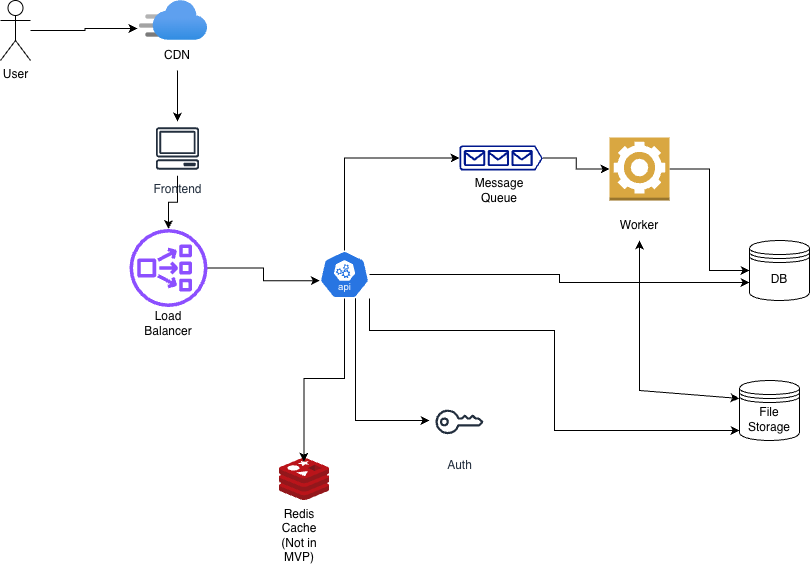

The diagram above was exported from draw.io. Its source (the exported page's mxGraphModel, read from the mxfile embedded in the PNG):
<mxGraphModel dx="1099" dy="758" grid="1" gridSize="10" guides="1" tooltips="1" connect="1" arrows="1" fold="1" page="1" pageScale="1" pageWidth="850" pageHeight="1100" math="0" shadow="0">
  <root>
    <mxCell id="0" />
    <mxCell id="1" parent="0" />
    <mxCell id="GctPPJcisbDMR7w0a48T-1" parent="1" style="shape=umlActor;verticalLabelPosition=bottom;verticalAlign=top;html=1;outlineConnect=0;" value="User" vertex="1">
      <mxGeometry height="60" width="30" x="11" y="130" as="geometry" />
    </mxCell>
    <mxCell id="GctPPJcisbDMR7w0a48T-71" edge="1" parent="1" source="GctPPJcisbDMR7w0a48T-2" style="edgeStyle=orthogonalEdgeStyle;rounded=0;orthogonalLoop=1;jettySize=auto;html=1;" target="GctPPJcisbDMR7w0a48T-41">
      <mxGeometry relative="1" as="geometry" />
    </mxCell>
    <mxCell id="GctPPJcisbDMR7w0a48T-2" parent="1" style="sketch=0;outlineConnect=0;fontColor=#232F3E;gradientColor=none;strokeColor=#232F3E;fillColor=#ffffff;dashed=0;verticalLabelPosition=bottom;verticalAlign=top;align=center;html=1;fontSize=12;fontStyle=0;aspect=fixed;shape=mxgraph.aws4.resourceIcon;resIcon=mxgraph.aws4.client;" value="Frontend" vertex="1">
      <mxGeometry height="54" width="54" x="161" y="251" as="geometry" />
    </mxCell>
    <mxCell id="GctPPJcisbDMR7w0a48T-3" parent="1" style="shape=datastore;whiteSpace=wrap;html=1;" value="File Storage" vertex="1">
      <mxGeometry height="60" width="60" x="750" y="510" as="geometry" />
    </mxCell>
    <mxCell id="GctPPJcisbDMR7w0a48T-4" parent="1" style="shape=datastore;whiteSpace=wrap;html=1;" value="DB" vertex="1">
      <mxGeometry height="60" width="60" x="760" y="370" as="geometry" />
    </mxCell>
    <mxCell id="GctPPJcisbDMR7w0a48T-57" edge="1" parent="1" source="GctPPJcisbDMR7w0a48T-6" style="edgeStyle=orthogonalEdgeStyle;rounded=0;orthogonalLoop=1;jettySize=auto;html=1;exitX=0.72;exitY=0.99;exitDx=0;exitDy=0;exitPerimeter=0;" target="GctPPJcisbDMR7w0a48T-51">
      <mxGeometry relative="1" as="geometry">
        <Array as="points">
          <mxPoint x="366" y="550" />
        </Array>
      </mxGeometry>
    </mxCell>
    <mxCell id="GctPPJcisbDMR7w0a48T-72" edge="1" parent="1" source="GctPPJcisbDMR7w0a48T-6" style="edgeStyle=orthogonalEdgeStyle;rounded=0;orthogonalLoop=1;jettySize=auto;html=1;entryX=0;entryY=0.7;entryDx=0;entryDy=0;" target="GctPPJcisbDMR7w0a48T-4">
      <mxGeometry relative="1" as="geometry" />
    </mxCell>
    <mxCell id="GctPPJcisbDMR7w0a48T-6" parent="1" style="aspect=fixed;sketch=0;html=1;dashed=0;whitespace=wrap;verticalLabelPosition=bottom;verticalAlign=top;fillColor=#2875E2;strokeColor=#ffffff;points=[[0.005,0.63,0],[0.1,0.2,0],[0.9,0.2,0],[0.5,0,0],[0.995,0.63,0],[0.72,0.99,0],[0.5,1,0],[0.28,0.99,0]];shape=mxgraph.kubernetes.icon2;kubernetesLabel=1;prIcon=api" value="" vertex="1">
      <mxGeometry height="48" width="50" x="330" y="380" as="geometry" />
    </mxCell>
    <mxCell id="GctPPJcisbDMR7w0a48T-59" edge="1" parent="1" source="GctPPJcisbDMR7w0a48T-8" style="edgeStyle=orthogonalEdgeStyle;rounded=0;orthogonalLoop=1;jettySize=auto;html=1;entryX=0;entryY=0.5;entryDx=0;entryDy=0;" target="GctPPJcisbDMR7w0a48T-4">
      <mxGeometry relative="1" as="geometry" />
    </mxCell>
    <mxCell id="GctPPJcisbDMR7w0a48T-8" parent="1" style="outlineConnect=0;dashed=0;verticalLabelPosition=bottom;verticalAlign=top;align=center;html=1;shape=mxgraph.aws3.worker;fillColor=#D9A741;gradientColor=none;" value="" vertex="1">
      <mxGeometry height="63" width="60" x="620" y="267" as="geometry" />
    </mxCell>
    <mxCell id="GctPPJcisbDMR7w0a48T-22" parent="1" style="text;html=1;whiteSpace=wrap;strokeColor=none;fillColor=none;align=center;verticalAlign=middle;rounded=0;" value="Worker" vertex="1">
      <mxGeometry height="30" width="60" x="620" y="340" as="geometry" />
    </mxCell>
    <mxCell id="GctPPJcisbDMR7w0a48T-32" parent="1" style="image;sketch=0;aspect=fixed;html=1;points=[];align=center;fontSize=12;image=img/lib/mscae/Cache_Redis_Product.svg;" value="" vertex="1">
      <mxGeometry height="42" width="50" x="290" y="588" as="geometry" />
    </mxCell>
    <mxCell id="GctPPJcisbDMR7w0a48T-35" parent="1" style="image;aspect=fixed;html=1;points=[];align=center;fontSize=12;image=img/lib/azure2/networking/CDN_Profiles.svg;" value="" vertex="1">
      <mxGeometry height="40" width="68" x="150" y="130" as="geometry" />
    </mxCell>
    <mxCell id="GctPPJcisbDMR7w0a48T-67" edge="1" parent="1" source="GctPPJcisbDMR7w0a48T-38" style="edgeStyle=orthogonalEdgeStyle;rounded=0;orthogonalLoop=1;jettySize=auto;html=1;" target="GctPPJcisbDMR7w0a48T-2">
      <mxGeometry relative="1" as="geometry" />
    </mxCell>
    <mxCell id="GctPPJcisbDMR7w0a48T-38" parent="1" style="text;html=1;whiteSpace=wrap;strokeColor=none;fillColor=none;align=center;verticalAlign=middle;rounded=0;" value="CDN" vertex="1">
      <mxGeometry height="30" width="60" x="158" y="170" as="geometry" />
    </mxCell>
    <mxCell id="GctPPJcisbDMR7w0a48T-40" parent="1" style="text;html=1;whiteSpace=wrap;strokeColor=none;fillColor=none;align=center;verticalAlign=middle;rounded=0;" value="Redis Cache&lt;div&gt;(Not in MVP)&lt;/div&gt;" vertex="1">
      <mxGeometry height="30" width="60" x="280" y="650" as="geometry" />
    </mxCell>
    <mxCell id="GctPPJcisbDMR7w0a48T-41" parent="1" style="sketch=0;outlineConnect=0;fontColor=#232F3E;gradientColor=none;fillColor=#8C4FFF;strokeColor=none;dashed=0;verticalLabelPosition=bottom;verticalAlign=top;align=center;html=1;fontSize=12;fontStyle=0;aspect=fixed;pointerEvents=1;shape=mxgraph.aws4.network_load_balancer;" value="" vertex="1">
      <mxGeometry height="78" width="78" x="140" y="358.5" as="geometry" />
    </mxCell>
    <mxCell id="GctPPJcisbDMR7w0a48T-47" edge="1" parent="1" source="GctPPJcisbDMR7w0a48T-41" style="edgeStyle=orthogonalEdgeStyle;rounded=0;orthogonalLoop=1;jettySize=auto;html=1;entryX=0.005;entryY=0.63;entryDx=0;entryDy=0;entryPerimeter=0;" target="GctPPJcisbDMR7w0a48T-6">
      <mxGeometry relative="1" as="geometry" />
    </mxCell>
    <mxCell id="GctPPJcisbDMR7w0a48T-48" parent="1" style="text;html=1;whiteSpace=wrap;strokeColor=none;fillColor=none;align=center;verticalAlign=middle;rounded=0;" value="Load Balancer" vertex="1">
      <mxGeometry height="30" width="60" x="149" y="438" as="geometry" />
    </mxCell>
    <mxCell id="GctPPJcisbDMR7w0a48T-50" edge="1" parent="1" source="GctPPJcisbDMR7w0a48T-6" style="edgeStyle=orthogonalEdgeStyle;rounded=0;orthogonalLoop=1;jettySize=auto;html=1;entryX=0.49;entryY=0.077;entryDx=0;entryDy=0;entryPerimeter=0;" target="GctPPJcisbDMR7w0a48T-32">
      <mxGeometry relative="1" as="geometry" />
    </mxCell>
    <mxCell id="GctPPJcisbDMR7w0a48T-51" parent="1" style="sketch=0;outlineConnect=0;fontColor=#232F3E;gradientColor=none;strokeColor=#232F3E;fillColor=#ffffff;dashed=0;verticalLabelPosition=bottom;verticalAlign=top;align=center;html=1;fontSize=12;fontStyle=0;aspect=fixed;shape=mxgraph.aws4.resourceIcon;resIcon=mxgraph.aws4.addon;" value="Auth" vertex="1">
      <mxGeometry height="60" width="60" x="440" y="521.4" as="geometry" />
    </mxCell>
    <mxCell id="GctPPJcisbDMR7w0a48T-53" parent="1" style="sketch=0;aspect=fixed;pointerEvents=1;shadow=0;dashed=0;html=1;strokeColor=none;labelPosition=center;verticalLabelPosition=bottom;verticalAlign=top;align=center;fillColor=#00188D;shape=mxgraph.azure.queue_generic" value="" vertex="1">
      <mxGeometry height="25" width="83.33" x="470" y="275" as="geometry" />
    </mxCell>
    <mxCell id="GctPPJcisbDMR7w0a48T-55" edge="1" parent="1" source="GctPPJcisbDMR7w0a48T-6" style="edgeStyle=orthogonalEdgeStyle;rounded=0;orthogonalLoop=1;jettySize=auto;html=1;entryX=0;entryY=0.5;entryDx=0;entryDy=0;entryPerimeter=0;" target="GctPPJcisbDMR7w0a48T-53">
      <mxGeometry relative="1" as="geometry">
        <Array as="points">
          <mxPoint x="355" y="288" />
        </Array>
      </mxGeometry>
    </mxCell>
    <mxCell id="GctPPJcisbDMR7w0a48T-58" edge="1" parent="1" source="GctPPJcisbDMR7w0a48T-53" style="edgeStyle=orthogonalEdgeStyle;rounded=0;orthogonalLoop=1;jettySize=auto;html=1;entryX=0;entryY=0.5;entryDx=0;entryDy=0;entryPerimeter=0;" target="GctPPJcisbDMR7w0a48T-8">
      <mxGeometry relative="1" as="geometry" />
    </mxCell>
    <mxCell id="GctPPJcisbDMR7w0a48T-60" parent="1" style="text;html=1;whiteSpace=wrap;strokeColor=none;fillColor=none;align=center;verticalAlign=middle;rounded=0;" value="Message&lt;div&gt;Queue&lt;/div&gt;" vertex="1">
      <mxGeometry height="30" width="60" x="480" y="305" as="geometry" />
    </mxCell>
    <mxCell id="GctPPJcisbDMR7w0a48T-66" edge="1" parent="1" source="GctPPJcisbDMR7w0a48T-1" style="edgeStyle=orthogonalEdgeStyle;rounded=0;orthogonalLoop=1;jettySize=auto;html=1;entryX=-0.031;entryY=0.701;entryDx=0;entryDy=0;entryPerimeter=0;" target="GctPPJcisbDMR7w0a48T-35">
      <mxGeometry relative="1" as="geometry" />
    </mxCell>
    <mxCell id="GctPPJcisbDMR7w0a48T-74" edge="1" parent="1" source="GctPPJcisbDMR7w0a48T-6" style="edgeStyle=orthogonalEdgeStyle;rounded=0;orthogonalLoop=1;jettySize=auto;html=1;entryX=0;entryY=0.833;entryDx=0;entryDy=0;entryPerimeter=0;" target="GctPPJcisbDMR7w0a48T-3">
      <mxGeometry relative="1" as="geometry">
        <Array as="points">
          <mxPoint x="380" y="460" />
          <mxPoint x="565" y="460" />
          <mxPoint x="565" y="560" />
        </Array>
      </mxGeometry>
    </mxCell>
    <mxCell id="GctPPJcisbDMR7w0a48T-75" edge="1" parent="1" source="GctPPJcisbDMR7w0a48T-22" style="endArrow=classic;startArrow=classic;html=1;rounded=0;exitX=0.5;exitY=1;exitDx=0;exitDy=0;entryX=0;entryY=0.3;entryDx=0;entryDy=0;" target="GctPPJcisbDMR7w0a48T-3" value="">
      <mxGeometry height="50" relative="1" width="50" as="geometry">
        <Array as="points">
          <mxPoint x="650" y="520" />
        </Array>
        <mxPoint x="620" y="360" as="sourcePoint" />
        <mxPoint x="670" y="310" as="targetPoint" />
      </mxGeometry>
    </mxCell>
  </root>
</mxGraphModel>